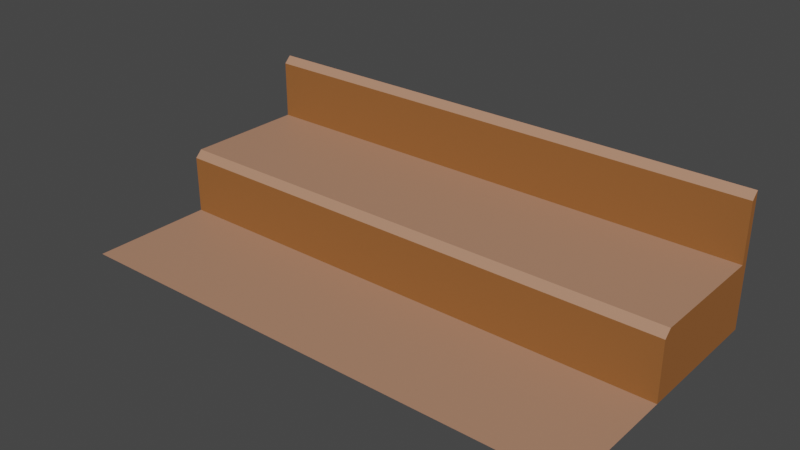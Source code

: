 # Source: 096_097_098_099_stairs.blend  (saved by Blender 2.90.8; exported with 4.5.12 LTS)
import bpy
from mathutils import Matrix  # noqa: F401  (used for matrix-valued properties, if any)

bpy.ops.wm.read_factory_settings(use_empty=True)
scene = bpy.context.scene
scene.name = 'Scene'

# ---- collections
col_096_097_098_099_stairs = bpy.data.collections.new('096_097_098_099_stairs'); scene.collection.children.link(col_096_097_098_099_stairs)

# ---- materials (node trees are filled in below, after node groups)
mat_material_001 = bpy.data.materials.new('Material.001')
mat_material_001.use_transparent_shadow = False
mat_wood = bpy.data.materials.new('Wood')
mat_wood.use_transparent_shadow = False
mat_center = bpy.data.materials.new('center')
mat_center.use_transparent_shadow = False

# ---- material node trees
mat_material_001.use_nodes = True; mat_material_001.node_tree.nodes.clear()
_N = mat_material_001.node_tree.nodes; _L = mat_material_001.node_tree.links
n0 = _N.new('ShaderNodeOutputMaterial'); n0.name = 'Material Output'; n0.location = (300, 300)
n1 = _N.new('ShaderNodeBsdfPrincipled'); n1.name = 'Principled BSDF'; n1.location = (10, 300)
n1.distribution = 'GGX'
n1.subsurface_method = 'BURLEY'
n1.inputs[0].default_value = (0.4575, 0.2369, 0.1489, 1.0)
n1.inputs[3].default_value = 1.45
n1.inputs[27].default_value = (0.0, 0.0, 0.0, 1.0)
n1.inputs[28].default_value = 1.0
_L.new(n1.outputs[0], n0.inputs[0])
n0.is_active_output = True
mat_wood.use_nodes = True; mat_wood.node_tree.nodes.clear()
_N = mat_wood.node_tree.nodes; _L = mat_wood.node_tree.links
n0 = _N.new('ShaderNodeOutputMaterial'); n0.name = 'Material Output'; n0.location = (300, 300)
n1 = _N.new('ShaderNodeBsdfPrincipled'); n1.name = 'Principled BSDF'; n1.location = (10, 300)
n1.distribution = 'GGX'
n1.subsurface_method = 'BURLEY'
n1.inputs[0].default_value = (0.305, 0.1144, 0.0331, 1.0)
n1.inputs[2].default_value = 0.8614
n1.inputs[3].default_value = 1.45
n1.inputs[9].default_value = (0.0, 0.0, 0.0)
n1.inputs[13].default_value = 0.1747
n1.inputs[20].default_value = 0.0
n1.inputs[27].default_value = (0.0, 0.0, 0.0, 1.0)
n1.inputs[28].default_value = 1.0
_L.new(n1.outputs[0], n0.inputs[0])
n0.is_active_output = True
mat_center.use_nodes = True; mat_center.node_tree.nodes.clear()
_N = mat_center.node_tree.nodes; _L = mat_center.node_tree.links
n0 = _N.new('ShaderNodeOutputMaterial'); n0.name = 'Material Output'; n0.location = (300, 300)
n1 = _N.new('ShaderNodeBsdfPrincipled'); n1.name = 'Principled BSDF'; n1.location = (10, 300)
n1.distribution = 'GGX'
n1.subsurface_method = 'BURLEY'
n1.inputs[0].default_value = (0.196, 0.08361, 0.02543, 1.0)
n1.inputs[3].default_value = 1.45
n1.inputs[27].default_value = (0.0, 0.0, 0.0, 1.0)
n1.inputs[28].default_value = 1.0
_L.new(n1.outputs[0], n0.inputs[0])
n0.is_active_output = True

# ---- world
world_world = bpy.data.worlds.new('World'); scene.world = world_world
world_world.use_nodes = True; world_world.node_tree.nodes.clear()
_N = world_world.node_tree.nodes; _L = world_world.node_tree.links
n0 = _N.new('ShaderNodeOutputWorld'); n0.name = 'World Output'; n0.location = (300, 300)
n1 = _N.new('ShaderNodeBackground'); n1.name = 'Background'; n1.location = (10, 300)
n1.inputs[0].default_value = (0.05088, 0.05088, 0.05088, 1.0)
_L.new(n1.outputs[0], n0.inputs[0])
n0.is_active_output = True
world_world.color = (0.05088, 0.05088, 0.05088)
world_world.use_sun_shadow = False
world_world.sun_shadow_jitter_overblur = 0.0

# ---- meshes
me_plane = bpy.data.meshes.new('Plane')
me_plane.from_pydata([(-0.75, -0.375, -3.174e-07), (0.75, -0.375, -7.302e-08), (-0.75, 0.375, 0.375), (0.75, 0.375, 0.375), (0.75, 0.355, 0.355), (-0.75, 0.355, 0.355), (0.75, 2.477e-07, 0.1875), (0.75, -0.02, 0.1675), (-0.75, -0.02, 0.1675), (-0.75, 2.477e-07, 0.1875), (-0.75, -0.02, -2.822e-07), (0.75, -0.02, -4.563e-08), (-0.75, 0.375, 0.1975), (-0.75, 0.355, 0.1875), (0.75, 0.355, 0.1875), (0.75, 0.375, 0.1975), (-0.75, 0.375, -2.98e-07), (0.75, 0.375, -5.96e-08)], [], [(13, 14, 4, 5), (6, 7, 14), (5, 4, 3, 2), (0, 1, 11, 10), (10, 11, 7, 8), (9, 6, 14, 13), (6, 9, 8, 7), (16, 10, 8, 13), (13, 8, 9), (7, 11, 17, 14), (17, 15, 14), (4, 14, 15, 3), (2, 12, 13, 5), (16, 13, 12)])
me_plane.polygons.foreach_set('material_index', [1, 1, 0, 0, 1, 0, 0, 1, 1, 1, 1, 1, 1, 1])
_k = set([(0, 1), (0, 10), (1, 11), (2, 3), (2, 5), (2, 12), (3, 4), (3, 15), (4, 5), (4, 14), (5, 13), (6, 7), (6, 9), (6, 14), (7, 8), (7, 11), (8, 9), (8, 10), (9, 13), (10, 11), (10, 16), (11, 17), (12, 16), (13, 14), (15, 17)])
me_plane.attributes.new('sharp_edge', 'BOOLEAN', 'EDGE').data.foreach_set('value', [ (min(e.vertices), max(e.vertices)) in _k for e in me_plane.edges])
_uv = me_plane.uv_layers.new(name='UVMap')
_uv.uv.foreach_set('vector', [0.0, 1.0, 1.0, 1.0, 1.0, 1.0, 0.0, 1.0, 0.0, 0.0, 0.0, 0.0, 0.0, 0.0, 0.0, 1.0, 1.0, 1.0, 1.0, 1.0, 0.0, 1.0, 0.0, 0.115, 1.0, 0.115, 1.0, 0.4783, 0.0, 0.4783, 0.0, 0.5, 1.0, 0.5, 1.0, 0.5, 0.0, 0.5, 0.0, 0.5737, 1.0, 0.5737, 1.0, 0.976, 0.0, 0.976, 0.0, 0.0, 0.0, 0.0, 0.0, 0.5, 0.0, 0.0, 0.0, 0.0, 0.0, 0.0, 0.0, 0.0, 0.0, 0.0, 0.0, 0.0, 0.0, 0.0, 0.0, 0.0, 0.0, 0.0, 0.0, 0.0, 0.0, 0.0, 0.0, 0.0, 1.0, 1.0, 1.0, 1.0, 0.0, 0.0, 1.0, 1.0, 1.0, 1.0, 1.0, 1.0, 1.0, 1.0, 0.0, 1.0, 0.0, 1.0, 0.0, 1.0, 0.0, 1.0, 0.0, 0.0, 0.0, 0.0, 0.0, 1.0])
me_plane.materials.append(mat_material_001)
me_plane.materials.append(mat_wood)
me_plane.materials.append(mat_center)
me_plane.use_remesh_fix_poles = True
me_plane.use_remesh_preserve_attributes = False
me_plane.use_mirror_vertex_groups = False
me_plane.update()

# ---- objects
ob_stairs = bpy.data.objects.new('stairs', me_plane)

# ---- transforms, parenting, visibility, modifiers, constraints
ob_stairs.location = (0.0, 0.0, 0.001383)
ob_stairs.lineart.crease_threshold = 0.0

# ---- collection membership
col_096_097_098_099_stairs.objects.link(ob_stairs)

# ---- scene / render settings (as saved in the file)
scene.frame_start = 1; scene.frame_end = 250; scene.frame_set(1)
scene.render.engine = 'BLENDER_EEVEE_NEXT'
scene.cycles.use_denoising = False
scene.cycles.samples = 128
scene.cycles.sampling_pattern = 'TABULATED_SOBOL'
scene.cycles.use_adaptive_sampling = False
scene.cycles.use_light_tree = False
scene.view_settings.view_transform = 'Filmic'
bpy.context.view_layer.update()

# ---- added for rendering (the .blend has no active camera and no usable light): camera, sun
cam_auto = bpy.data.cameras.new('AutoCamera')
cam_auto.lens = 50.0
cam_auto.sensor_width = 36.0
cam_auto.clip_end = 1000.0
ob_auto_camera = bpy.data.objects.new('AutoCamera', cam_auto)
scene.collection.objects.link(ob_auto_camera)
ob_auto_camera.location = (1.58997, -1.90796, 1.46086)
ob_auto_camera.rotation_euler = (1.09748, -7.21219e-08, 0.694738)
scene.camera = ob_auto_camera
light_auto_sun = bpy.data.lights.new('AutoSun', 'SUN')
light_auto_sun.energy = 3.0
light_auto_sun.angle = 0.0523599
ob_auto_sun = bpy.data.objects.new('AutoSun', light_auto_sun)
scene.collection.objects.link(ob_auto_sun)
ob_auto_sun.rotation_euler = (0.872665, 0.174533, 0.523599)
bpy.context.view_layer.update()
